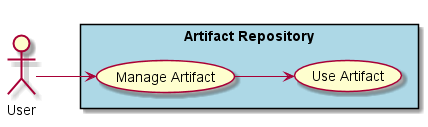

The diagram above was rendered by PlantUML. Its source (embedded in the PNG):
@startuml

left to right direction

actor :User:


rectangle "Artifact Repository" #lightblue {
UseCase UC1 as "Manage Artifact"
UseCase UC2 as "Use Artifact"


User --> UC1
UC1 --> UC2
}

@enduml